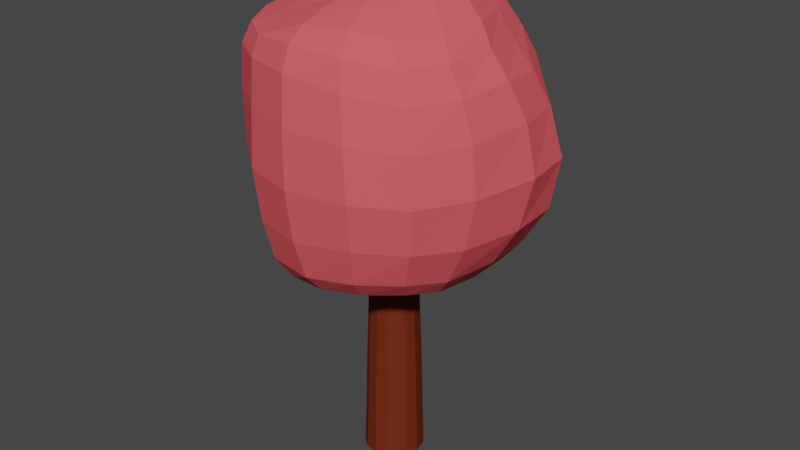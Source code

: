 # Source: Tree2.blend  (saved by Blender 3.3.6; exported with 4.5.12 LTS)
import bpy
from mathutils import Matrix  # noqa: F401  (used for matrix-valued properties, if any)

bpy.ops.wm.read_factory_settings(use_empty=True)
scene = bpy.context.scene
scene.name = 'Scene'

# ---- collections
col_collection = bpy.data.collections.new('Collection'); scene.collection.children.link(col_collection)

# ---- materials (node trees are filled in below, after node groups)
mat_material_001 = bpy.data.materials.new('Material.001')
mat_material_001.use_transparent_shadow = False
mat_material_002 = bpy.data.materials.new('Material.002')
mat_material_002.use_transparent_shadow = False

# ---- material node trees
mat_material_001.use_nodes = True; mat_material_001.node_tree.nodes.clear()
_N = mat_material_001.node_tree.nodes; _L = mat_material_001.node_tree.links
n0 = _N.new('ShaderNodeBsdfPrincipled'); n0.name = 'Principled BSDF'; n0.location = (10, 300)
n0.distribution = 'GGX'
n0.subsurface_method = 'RANDOM_WALK_SKIN'
n0.inputs[0].default_value = (0.8, 0.1078, 0.1227, 1.0)
n0.inputs[2].default_value = 1.0
n0.inputs[3].default_value = 1.45
n0.inputs[13].default_value = 0.0
n0.inputs[27].default_value = (0.0, 0.0, 0.0, 1.0)
n0.inputs[28].default_value = 1.0
n1 = _N.new('ShaderNodeOutputMaterial'); n1.name = 'Material Output'; n1.location = (300, 300)
_L.new(n0.outputs[0], n1.inputs[0])
n1.is_active_output = True
mat_material_002.use_nodes = True; mat_material_002.node_tree.nodes.clear()
_N = mat_material_002.node_tree.nodes; _L = mat_material_002.node_tree.links
n0 = _N.new('ShaderNodeBsdfPrincipled'); n0.name = 'Principled BSDF'; n0.location = (10, 300)
n0.distribution = 'GGX'
n0.subsurface_method = 'RANDOM_WALK_SKIN'
n0.inputs[0].default_value = (0.1523, 0.02585, 0.009718, 1.0)
n0.inputs[2].default_value = 1.0
n0.inputs[3].default_value = 1.45
n0.inputs[13].default_value = 0.0
n0.inputs[27].default_value = (0.0, 0.0, 0.0, 1.0)
n0.inputs[28].default_value = 1.0
n1 = _N.new('ShaderNodeOutputMaterial'); n1.name = 'Material Output'; n1.location = (300, 300)
_L.new(n0.outputs[0], n1.inputs[0])
n1.is_active_output = True

# ---- world
world_world = bpy.data.worlds.new('World'); scene.world = world_world
world_world.use_nodes = True; world_world.node_tree.nodes.clear()
_N = world_world.node_tree.nodes; _L = world_world.node_tree.links
n0 = _N.new('ShaderNodeOutputWorld'); n0.name = 'World Output'; n0.location = (300, 300)
n1 = _N.new('ShaderNodeBackground'); n1.name = 'Background'; n1.location = (10, 300)
n1.inputs[0].default_value = (0.05088, 0.05088, 0.05088, 1.0)
_L.new(n1.outputs[0], n0.inputs[0])
n0.is_active_output = True
world_world.color = (0.05088, 0.05088, 0.05088)
world_world.use_sun_shadow = False
world_world.sun_shadow_jitter_overblur = 0.0

# ---- meshes
me_cube_002 = bpy.data.meshes.new('Cube.002')
me_cube_002.from_pydata([(-0.1967, -0.1967, -0.2738), (-0.1592, -0.1592, 1.726), (-0.1967, 0.1967, -0.2738), (-0.1592, 0.1592, 1.726), (0.1967, -0.1967, -0.2738), (0.1592, -0.1592, 1.726), (0.1967, 0.1967, -0.2738), (0.1592, 0.1592, 1.726), (-0.3189, -0.4549, 4.179), (-0.3651, 0.2817, 4.322), (0.4193, 0.3477, 4.287), (0.3374, -0.3611, 4.253), (-0.7988, -0.7473, 1.987), (-0.7885, 0.757, 2.147), (0.7861, 0.8471, 1.999), (0.771, -0.788, 2.055), (-0.8383, -0.8633, 3.718), (-0.8031, 0.9087, 3.593), (0.8709, 0.7491, 3.588), (0.8533, -0.9015, 3.59), (-0.2782, 2.347e-10, -0.2738), (-0.1769, -0.1769, 0.7262), (-0.2251, -1.514e-10, 1.726), (-0.1769, 0.1769, 0.7262), (3.263e-10, 0.2782, -0.2738), (7.57e-11, 0.2251, 1.726), (0.1769, 0.1769, 0.7262), (0.2782, 2.347e-10, -0.2738), (0.2251, -1.514e-10, 1.726), (0.1769, -0.1769, 0.7262), (3.263e-10, -0.2782, -0.2738), (7.57e-11, -0.2251, 1.726), (-0.4152, -0.02919, 4.313), (0.04088, 0.3513, 4.332), (0.4195, 0.0597, 4.31), (-0.007644, -0.5069, 4.209), (-0.6307, -0.7233, 3.959), (-0.5957, 0.6822, 4.041), (0.5924, 0.6567, 4.028), (0.6549, -0.7637, 4.007), (-1.015, 0.05887, 2.031), (-0.03105, 1.026, 1.967), (1.037, 0.0195, 2.019), (0.004448, -1.102, 1.993), (-1.086, -0.07634, 3.705), (-0.005814, 1.082, 3.578), (1.179, -0.06932, 3.634), (-0.03348, -1.216, 3.728), (0.96, 0.9465, 2.822), (0.9624, -0.93, 2.821), (-0.8766, -0.8491, 2.845), (-0.9433, 0.9225, 2.798), (0.5763, 0.629, 1.613), (0.5695, -0.4845, 1.767), (-0.5673, -0.637, 1.673), (-0.5543, 0.5147, 1.781), (-0.008041, 0.6652, 1.669), (-0.0233, -0.7432, 1.697), (-0.7376, -0.05415, 1.69), (0.02632, 0.8291, 4.039), (0.02839, 1.251, 2.788), (-0.01656, -1.272, 2.819), (-1.214, -0.02776, 2.784), (1.366, 0.06473, 2.851), (0.8935, -0.0445, 4.035), (-0.8006, -0.007288, 4.076), (0.6278, 0.05434, 1.685), (-0.05582, -0.02056, 4.399), (-0.02298, -0.994, 4.054), (1.392e-10, 4.218e-10, -0.2738), (0.0, -0.2501, 0.7262), (0.2501, 0.0, 0.7262), (0.0, 0.2501, 0.7262), (-0.2501, 0.0, 0.7262), (-0.2489, -0.1244, -0.2738), (-0.1638, -0.1638, 1.241), (-0.2014, 0.1007, 1.726), (-0.1853, 0.1853, 0.2671), (-0.1244, 0.2489, -0.2738), (0.1007, 0.2014, 1.726), (0.1853, 0.1853, 0.2671), (0.2489, 0.1244, -0.2738), (0.2014, -0.1007, 1.726), (0.1853, -0.1853, 0.2671), (0.1244, -0.2489, -0.2738), (-0.1007, -0.2014, 1.726), (-0.3638, 0.1648, 4.335), (0.2799, 0.3361, 4.324), (0.3849, -0.1595, 4.309), (-0.194, -0.4937, 4.177), (-0.4541, -0.5765, 4.073), (-0.7186, 0.8382, 3.85), (0.4905, 0.4925, 4.21), (0.754, -0.8707, 3.839), (-0.9836, 0.4676, 2.103), (0.4038, 0.9944, 1.967), (0.9506, -0.4639, 2.019), (-0.4428, -1.008, 1.973), (-0.9774, 0.5089, 3.7), (0.5012, 0.9893, 3.612), (1.092, -0.5299, 3.599), (-0.4768, -1.097, 3.732), (0.8943, 0.8856, 3.263), (0.8998, -0.8808, 2.401), (-0.8748, -0.8613, 3.327), (-0.8916, 0.8887, 2.455), (0.6998, 0.7748, 1.775), (0.4144, -0.3074, 1.697), (-0.694, -0.7356, 1.764), (-0.4003, 0.3885, 1.713), (-0.2489, 0.1244, -0.2738), (-0.1853, -0.1853, 0.2671), (-0.2014, -0.1007, 1.726), (-0.1638, 0.1638, 1.241), (0.1244, 0.2489, -0.2738), (-0.1007, 0.2014, 1.726), (0.1638, 0.1638, 1.241), (0.2489, -0.1244, -0.2738), (0.2014, 0.1007, 1.726), (0.1638, -0.1638, 1.241), (-0.1244, -0.2489, -0.2738), (0.1007, -0.2014, 1.726), (-0.3795, -0.2719, 4.245), (-0.2211, 0.3366, 4.345), (0.4028, 0.2778, 4.278), (0.1934, -0.4282, 4.255), (-0.7798, -0.7977, 3.896), (-0.4962, 0.4636, 4.206), (0.742, 0.7171, 3.804), (0.5162, -0.5654, 4.141), (-0.9649, -0.3879, 2.02), (-0.4187, 0.9507, 2.059), (0.9991, 0.5, 2.011), (0.4371, -1.01, 2.042), (-1.065, -0.5474, 3.712), (-0.476, 1.061, 3.53), (1.094, 0.3753, 3.593), (0.4625, -1.135, 3.664), (0.9204, 0.9107, 2.361), (0.9242, -0.9292, 3.245), (-0.8499, -0.7686, 2.371), (-0.9064, 0.9282, 3.192), (0.3696, 0.4038, 1.625), (0.6814, -0.6518, 1.88), (-0.4066, -0.4698, 1.678), (-0.6586, 0.5924, 1.907), (-0.02203, 0.8289, 1.764), (-0.002097, 0.4716, 1.673), (0.3427, 0.7076, 1.598), (-0.3143, 0.6014, 1.755), (0.02276, -0.9483, 1.822), (-0.04952, -0.5121, 1.653), (-0.3226, -0.7236, 1.676), (0.3027, -0.6575, 1.733), (-0.8704, 0.002106, 1.788), (-0.5398, -0.07339, 1.692), (-0.7023, 0.2915, 1.726), (-0.6951, -0.4088, 1.68), (-0.01634, 0.9571, 3.822), (0.0488, 0.6115, 4.22), (-0.3266, 0.8075, 4.036), (0.3586, 0.7936, 4.052), (-0.004857, 1.202, 3.211), (0.001456, 1.178, 2.338), (0.5306, 1.147, 2.814), (-0.4996, 1.174, 2.764), (-0.02774, -1.255, 3.324), (-0.01098, -1.212, 2.354), (-0.5109, -1.137, 2.824), (0.5402, -1.186, 2.83), (-1.203, -0.06342, 3.264), (-1.138, 0.0498, 2.372), (-1.177, 0.519, 2.796), (-1.109, -0.4994, 2.856), (1.294, 0.02185, 3.302), (1.262, 0.03105, 2.384), (1.222, -0.502, 2.83), (1.281, 0.5864, 2.827), (1.024, -0.09423, 3.857), (0.6907, 0.01396, 4.186), (0.7491, 0.3779, 4.002), (0.8432, -0.4314, 4.01), (-0.9691, -0.02216, 3.943), (-0.6115, -0.01184, 4.19), (-0.7657, -0.4103, 4.012), (-0.7298, 0.4078, 4.09), (0.838, 0.04588, 1.8), (0.4302, 0.03402, 1.676), (0.6289, -0.266, 1.738), (0.6232, 0.3826, 1.651), (-0.01949, -0.243, 4.319), (-0.006754, 0.173, 4.382), (0.1854, 0.01154, 4.375), (-0.2759, -0.02294, 4.374), (-0.04293, -1.135, 3.931), (-0.009479, -0.7727, 4.142), (0.374, -0.9383, 4.076), (-0.3873, -0.9076, 3.969), (1.392e-10, -0.1197, -0.2738), (1.392e-10, 0.1197, -0.2738), (-0.1197, 4.218e-10, -0.2738), (0.1197, 4.218e-10, -0.2738), (-0.1119, -0.2237, 0.7262), (0.1119, -0.2237, 0.7262), (7.245e-11, -0.262, 0.2671), (1.558e-10, -0.2316, 1.241), (0.2237, -0.1119, 0.7262), (0.2237, 0.1119, 0.7262), (0.262, 2.196e-10, 0.2671), (0.2316, 7.79e-11, 1.241), (0.1119, 0.2237, 0.7262), (-0.1119, 0.2237, 0.7262), (7.245e-11, 0.262, 0.2671), (1.558e-10, 0.2316, 1.241), (-0.2237, 0.1119, 0.7262), (-0.2237, -0.1119, 0.7262), (-0.262, 2.196e-10, 0.2671), (-0.2316, 7.79e-11, 1.241), (-0.2072, -0.1036, 1.241), (-0.2343, -0.1172, 0.2671), (-0.2343, 0.1172, 0.2671), (-0.1036, 0.2072, 1.241), (-0.1172, 0.2343, 0.2671), (0.1172, 0.2343, 0.2671), (0.2072, 0.1036, 1.241), (0.2343, 0.1172, 0.2671), (0.2343, -0.1172, 0.2671), (0.1036, -0.2072, 1.241), (0.1172, -0.2343, 0.2671), (-0.1172, -0.2343, 0.2671), (0.1197, 0.1197, -0.2738), (-0.1197, 0.1197, -0.2738), (-0.1197, -0.1197, -0.2738), (-0.2794, -0.7096, 4.078), (0.3026, -0.7071, 4.178), (0.4158, -1.07, 3.908), (-0.2234, 0.1663, 4.383), (0.2183, 0.2009, 4.347), (0.1848, -0.1883, 4.342), (0.4023, 0.2322, 1.657), (0.4511, -0.1562, 1.698), (0.8006, -0.3782, 1.832), (-0.5669, 0.2767, 4.215), (-0.5682, -0.3295, 4.122), (-0.9495, -0.4689, 3.916), (0.6509, -0.2894, 4.167), (0.5788, 0.3395, 4.171), (0.9208, 0.3594, 3.797), (1.212, 0.5441, 2.367), (1.127, -0.5015, 2.377), (1.183, -0.5106, 3.266), (-1.045, -0.4041, 2.405), (-1.115, 0.5325, 2.423), (-1.124, 0.5179, 3.255), (0.511, -1.123, 2.403), (-0.4955, -1.08, 2.339), (-0.4968, -1.116, 3.339), (-0.4693, 1.115, 2.388), (0.4845, 1.095, 2.341), (0.4954, 1.107, 3.267), (0.3202, 0.5711, 4.236), (-0.2742, 0.5882, 4.222), (-0.4306, 0.9463, 3.805), (-0.4844, -0.3289, 1.697), (-0.5263, 0.2066, 1.686), (-0.82, 0.3598, 1.854), (0.2111, -0.4397, 1.671), (-0.265, -0.5108, 1.654), (-0.3615, -0.9028, 1.789), (-0.2232, 0.4434, 1.717), (0.2312, 0.4816, 1.616), (0.3834, 0.866, 1.748), (-0.3631, 0.7344, 1.847), (0.3856, -0.8531, 1.86), (-0.8489, -0.4191, 1.768), (0.4293, 0.9082, 3.834), (-0.5094, 1.141, 3.144), (0.5048, -1.179, 3.283), (-1.132, -0.5389, 3.317), (1.187, 0.5162, 3.271), (0.9625, -0.5265, 3.844), (-0.872, 0.497, 3.946), (0.8185, 0.4746, 1.789), (-0.2242, -0.2557, 4.287), (-0.4692, -1.024, 3.896), (0.1197, -0.1197, -0.2738), (-0.1036, -0.2072, 1.241), (0.2072, -0.1036, 1.241), (0.1036, 0.2072, 1.241), (-0.2072, 0.1036, 1.241)], [], [(289, 76, 3, 113), (288, 79, 7, 116), (287, 82, 5, 119), (286, 85, 1, 75), (285, 117, 4, 84), (284, 126, 16, 101), (283, 122, 8, 89), (282, 106, 14, 132), (281, 91, 17, 98), (280, 93, 19, 100), (279, 102, 18, 136), (278, 104, 16, 134), (277, 139, 19, 137), (276, 141, 17, 135), (275, 128, 18, 99), (274, 108, 12, 130), (273, 143, 15, 133), (272, 145, 13, 131), (271, 146, 41, 95), (270, 147, 56, 148), (269, 109, 55, 149), (268, 150, 43, 97), (267, 151, 57, 152), (266, 107, 53, 153), (265, 154, 40, 94), (264, 155, 58, 156), (263, 144, 54, 157), (262, 158, 45, 135), (261, 159, 59, 160), (260, 92, 38, 161), (259, 162, 45, 99), (258, 163, 60, 164), (257, 105, 51, 165), (256, 166, 47, 101), (255, 167, 61, 168), (254, 103, 49, 169), (253, 170, 44, 98), (252, 171, 62, 172), (251, 140, 50, 173), (250, 174, 46, 100), (249, 175, 63, 176), (248, 138, 48, 177), (247, 178, 46, 136), (246, 179, 64, 180), (245, 129, 39, 181), (244, 182, 44, 134), (243, 183, 65, 184), (242, 127, 37, 185), (241, 186, 42, 96), (240, 187, 66, 188), (239, 142, 52, 189), (238, 190, 35, 125), (237, 191, 67, 192), (236, 86, 32, 193), (235, 194, 47, 137), (234, 195, 68, 196), (233, 90, 36, 197), (232, 198, 30, 120), (231, 199, 69, 200), (230, 81, 27, 201), (229, 202, 21, 111), (228, 203, 70, 204), (227, 121, 31, 205), (226, 206, 29, 83), (225, 207, 71, 208), (224, 118, 28, 209), (223, 210, 26, 80), (222, 211, 72, 212), (221, 115, 25, 213), (220, 214, 23, 77), (219, 215, 73, 216), (218, 112, 22, 217), (215, 218, 217, 73), (21, 75, 218, 215), (75, 1, 112, 218), (74, 219, 216, 20), (0, 111, 219, 74), (111, 21, 215, 219), (110, 220, 77, 2), (20, 216, 220, 110), (216, 73, 214, 220), (211, 221, 213, 72), (23, 113, 221, 211), (113, 3, 115, 221), (78, 222, 212, 24), (2, 77, 222, 78), (77, 23, 211, 222), (114, 223, 80, 6), (24, 212, 223, 114), (212, 72, 210, 223), (207, 224, 209, 71), (26, 116, 224, 207), (116, 7, 118, 224), (81, 225, 208, 27), (6, 80, 225, 81), (80, 26, 207, 225), (117, 226, 83, 4), (27, 208, 226, 117), (208, 71, 206, 226), (203, 227, 205, 70), (29, 119, 227, 203), (119, 5, 121, 227), (84, 228, 204, 30), (4, 83, 228, 84), (83, 29, 203, 228), (120, 229, 111, 0), (30, 204, 229, 120), (204, 70, 202, 229), (199, 230, 201, 69), (24, 114, 230, 199), (114, 6, 81, 230), (110, 231, 200, 20), (2, 78, 231, 110), (78, 24, 199, 231), (74, 232, 120, 0), (20, 200, 232, 74), (200, 69, 198, 232), (195, 233, 197, 68), (35, 89, 233, 195), (89, 8, 90, 233), (129, 234, 196, 39), (11, 125, 234, 129), (125, 35, 195, 234), (93, 235, 137, 19), (39, 196, 235, 93), (196, 68, 194, 235), (191, 236, 193, 67), (33, 123, 236, 191), (123, 9, 86, 236), (124, 237, 192, 34), (10, 87, 237, 124), (87, 33, 191, 237), (88, 238, 125, 11), (34, 192, 238, 88), (192, 67, 190, 238), (187, 239, 189, 66), (28, 118, 239, 187), (118, 7, 142, 239), (107, 240, 188, 53), (5, 82, 240, 107), (82, 28, 187, 240), (143, 241, 96, 15), (53, 188, 241, 143), (188, 66, 186, 241), (183, 242, 185, 65), (32, 86, 242, 183), (86, 9, 127, 242), (90, 243, 184, 36), (8, 122, 243, 90), (122, 32, 183, 243), (126, 244, 134, 16), (36, 184, 244, 126), (184, 65, 182, 244), (179, 245, 181, 64), (34, 88, 245, 179), (88, 11, 129, 245), (92, 246, 180, 38), (10, 124, 246, 92), (124, 34, 179, 246), (128, 247, 136, 18), (38, 180, 247, 128), (180, 64, 178, 247), (175, 248, 177, 63), (42, 132, 248, 175), (132, 14, 138, 248), (103, 249, 176, 49), (15, 96, 249, 103), (96, 42, 175, 249), (139, 250, 100, 19), (49, 176, 250, 139), (176, 63, 174, 250), (171, 251, 173, 62), (40, 130, 251, 171), (130, 12, 140, 251), (105, 252, 172, 51), (13, 94, 252, 105), (94, 40, 171, 252), (141, 253, 98, 17), (51, 172, 253, 141), (172, 62, 170, 253), (167, 254, 169, 61), (43, 133, 254, 167), (133, 15, 103, 254), (140, 255, 168, 50), (12, 97, 255, 140), (97, 43, 167, 255), (104, 256, 101, 16), (50, 168, 256, 104), (168, 61, 166, 256), (163, 257, 165, 60), (41, 131, 257, 163), (131, 13, 105, 257), (138, 258, 164, 48), (14, 95, 258, 138), (95, 41, 163, 258), (102, 259, 99, 18), (48, 164, 259, 102), (164, 60, 162, 259), (159, 260, 161, 59), (33, 87, 260, 159), (87, 10, 92, 260), (127, 261, 160, 37), (9, 123, 261, 127), (123, 33, 159, 261), (91, 262, 135, 17), (37, 160, 262, 91), (160, 59, 158, 262), (155, 263, 157, 58), (22, 112, 263, 155), (112, 1, 144, 263), (109, 264, 156, 55), (3, 76, 264, 109), (76, 22, 155, 264), (145, 265, 94, 13), (55, 156, 265, 145), (156, 58, 154, 265), (151, 266, 153, 57), (31, 121, 266, 151), (121, 5, 107, 266), (144, 267, 152, 54), (1, 85, 267, 144), (85, 31, 151, 267), (108, 268, 97, 12), (54, 152, 268, 108), (152, 57, 150, 268), (147, 269, 149, 56), (25, 115, 269, 147), (115, 3, 109, 269), (142, 270, 148, 52), (7, 79, 270, 142), (79, 25, 147, 270), (106, 271, 95, 14), (52, 148, 271, 106), (148, 56, 146, 271), (146, 272, 131, 41), (56, 149, 272, 146), (149, 55, 145, 272), (150, 273, 133, 43), (57, 153, 273, 150), (153, 53, 143, 273), (154, 274, 130, 40), (58, 157, 274, 154), (157, 54, 108, 274), (158, 275, 99, 45), (59, 161, 275, 158), (161, 38, 128, 275), (162, 276, 135, 45), (60, 165, 276, 162), (165, 51, 141, 276), (166, 277, 137, 47), (61, 169, 277, 166), (169, 49, 139, 277), (170, 278, 134, 44), (62, 173, 278, 170), (173, 50, 104, 278), (174, 279, 136, 46), (63, 177, 279, 174), (177, 48, 102, 279), (178, 280, 100, 46), (64, 181, 280, 178), (181, 39, 93, 280), (182, 281, 98, 44), (65, 185, 281, 182), (185, 37, 91, 281), (186, 282, 132, 42), (66, 189, 282, 186), (189, 52, 106, 282), (190, 283, 89, 35), (67, 193, 283, 190), (193, 32, 122, 283), (194, 284, 101, 47), (68, 197, 284, 194), (197, 36, 126, 284), (198, 285, 84, 30), (69, 201, 285, 198), (201, 27, 117, 285), (202, 286, 75, 21), (70, 205, 286, 202), (205, 31, 85, 286), (206, 287, 119, 29), (71, 209, 287, 206), (209, 28, 82, 287), (210, 288, 116, 26), (72, 213, 288, 210), (213, 25, 79, 288), (214, 289, 113, 23), (73, 217, 289, 214), (217, 22, 76, 289)])
me_cube_002.polygons.foreach_set('material_index', [1, 1, 1, 1, 1, 0, 0, 0, 0, 0, 0, 0, 0, 0, 0, 0, 0, 0, 0, 0, 0, 0, 0, 0, 0, 0, 0, 0, 0, 0, 0, 0, 0, 0, 0, 0, 0, 0, 0, 0, 0, 0, 0, 0, 0, 0, 0, 0, 0, 0, 0, 0, 0, 0, 0, 0, 0, 1, 1, 1, 1, 1, 1, 1, 1, 1, 1, 1, 1, 1, 1, 1, 1, 1, 1, 1, 1, 1, 1, 1, 1, 1, 1, 1, 1, 1, 1, 1, 1, 1, 1, 1, 1, 1, 1, 1, 1, 1, 1, 1, 1, 1, 1, 1, 1, 1, 1, 1, 1, 1, 1, 1, 1, 1, 1, 1, 1, 0, 0, 0, 0, 0, 0, 0, 0, 0, 0, 0, 0, 0, 0, 0, 0, 0, 0, 0, 0, 0, 0, 0, 0, 0, 0, 0, 0, 0, 0, 0, 0, 0, 0, 0, 0, 0, 0, 0, 0, 0, 0, 0, 0, 0, 0, 0, 0, 0, 0, 0, 0, 0, 0, 0, 0, 0, 0, 0, 0, 0, 0, 0, 0, 0, 0, 0, 0, 0, 0, 0, 0, 0, 0, 0, 0, 0, 0, 0, 0, 0, 0, 0, 0, 0, 0, 0, 0, 0, 0, 0, 0, 0, 0, 0, 0, 0, 0, 0, 0, 0, 0, 0, 0, 0, 0, 0, 0, 0, 0, 0, 0, 0, 0, 0, 0, 0, 0, 0, 0, 0, 0, 0, 0, 0, 0, 0, 0, 0, 0, 0, 0, 0, 0, 0, 0, 0, 0, 0, 0, 0, 0, 0, 0, 0, 0, 0, 0, 0, 0, 0, 0, 0, 0, 0, 0, 1, 1, 1, 1, 1, 1, 1, 1, 1, 1, 1, 1, 1, 1, 1])
_uv = me_cube_002.uv_layers.new(name='UVMap')
_uv.uv.foreach_set('vector', [0.5625, 0.1875, 0.625, 0.1875, 0.625, 0.25, 0.5625, 0.25, 0.5625, 0.4375, 0.625, 0.4375, 0.625, 0.5, 0.5625, 0.5, 0.5625, 0.6875, 0.625, 0.6875, 0.625, 0.75, 0.5625, 0.75, 0.5625, 0.9375, 0.625, 0.9375, 0.625, 1.0, 0.5625, 1.0, 0.3125, 0.6875, 0.375, 0.6875, 0.375, 0.75, 0.3125, 0.75, 0.8125, 0.75, 0.875, 0.75, 0.875, 0.75, 0.8125, 0.75, 0.8125, 0.6875, 0.875, 0.6875, 0.875, 0.75, 0.8125, 0.75, 0.625, 0.5625, 0.625, 0.5, 0.625, 0.5, 0.625, 0.5625, 0.875, 0.5625, 0.875, 0.5, 0.875, 0.5, 0.875, 0.5625, 0.625, 0.6875, 0.625, 0.75, 0.625, 0.75, 0.625, 0.6875, 0.625, 0.5625, 0.625, 0.5, 0.625, 0.5, 0.625, 0.5625, 0.625, 0.0625, 0.625, 0.0, 0.625, 0.0, 0.625, 0.0625, 0.625, 0.8125, 0.625, 0.75, 0.625, 0.75, 0.625, 0.8125, 0.625, 0.3125, 0.625, 0.25, 0.625, 0.25, 0.625, 0.3125, 0.6875, 0.5, 0.625, 0.5, 0.625, 0.5, 0.6875, 0.5, 0.625, 0.0625, 0.625, 0.0, 0.625, 0.0, 0.625, 0.0625, 0.625, 0.8125, 0.625, 0.75, 0.625, 0.75, 0.625, 0.8125, 0.625, 0.3125, 0.625, 0.25, 0.625, 0.25, 0.625, 0.3125, 0.625, 0.4375, 0.625, 0.375, 0.625, 0.375, 0.625, 0.4375, 0.625, 0.4375, 0.625, 0.375, 0.625, 0.375, 0.625, 0.4375, 0.625, 0.3125, 0.625, 0.25, 0.625, 0.25, 0.625, 0.3125, 0.625, 0.9375, 0.625, 0.875, 0.625, 0.875, 0.625, 0.9375, 0.625, 0.9375, 0.625, 0.875, 0.625, 0.875, 0.625, 0.9375, 0.625, 0.8125, 0.625, 0.75, 0.625, 0.75, 0.625, 0.8125, 0.625, 0.1875, 0.625, 0.125, 0.625, 0.125, 0.625, 0.1875, 0.625, 0.1875, 0.625, 0.125, 0.625, 0.125, 0.625, 0.1875, 0.625, 0.0625, 0.625, 0.0, 0.625, 0.0, 0.625, 0.0625, 0.8125, 0.5, 0.75, 0.5, 0.75, 0.5, 0.8125, 0.5, 0.8125, 0.5, 0.75, 0.5, 0.75, 0.5, 0.8125, 0.5, 0.6875, 0.5, 0.625, 0.5, 0.625, 0.5, 0.6875, 0.5, 0.625, 0.4375, 0.625, 0.375, 0.625, 0.375, 0.625, 0.4375, 0.625, 0.4375, 0.625, 0.375, 0.625, 0.375, 0.625, 0.4375, 0.625, 0.3125, 0.625, 0.25, 0.625, 0.25, 0.625, 0.3125, 0.625, 0.9375, 0.625, 0.875, 0.625, 0.875, 0.625, 0.9375, 0.625, 0.9375, 0.625, 0.875, 0.625, 0.875, 0.625, 0.9375, 0.625, 0.8125, 0.625, 0.75, 0.625, 0.75, 0.625, 0.8125, 0.625, 0.1875, 0.625, 0.125, 0.625, 0.125, 0.625, 0.1875, 0.625, 0.1875, 0.625, 0.125, 0.625, 0.125, 0.625, 0.1875, 0.625, 0.0625, 0.625, 0.0, 0.625, 0.0, 0.625, 0.0625, 0.625, 0.6875, 0.625, 0.625, 0.625, 0.625, 0.625, 0.6875, 0.625, 0.6875, 0.625, 0.625, 0.625, 0.625, 0.625, 0.6875, 0.625, 0.5625, 0.625, 0.5, 0.625, 0.5, 0.625, 0.5625, 0.625, 0.5625, 0.625, 0.625, 0.625, 0.625, 0.625, 0.5625, 0.625, 0.5625, 0.625, 0.625, 0.625, 0.625, 0.625, 0.5625, 0.625, 0.6875, 0.625, 0.75, 0.625, 0.75, 0.625, 0.6875, 0.875, 0.6875, 0.875, 0.625, 0.875, 0.625, 0.875, 0.6875, 0.875, 0.6875, 0.875, 0.625, 0.875, 0.625, 0.875, 0.6875, 0.875, 0.5625, 0.875, 0.5, 0.875, 0.5, 0.875, 0.5625, 0.625, 0.6875, 0.625, 0.625, 0.625, 0.625, 0.625, 0.6875, 0.625, 0.6875, 0.625, 0.625, 0.625, 0.625, 0.625, 0.6875, 0.625, 0.5625, 0.625, 0.5, 0.625, 0.5, 0.625, 0.5625, 0.6875, 0.6875, 0.75, 0.6875, 0.75, 0.75, 0.6875, 0.75, 0.6875, 0.5625, 0.75, 0.5625, 0.75, 0.625, 0.6875, 0.625, 0.8125, 0.5625, 0.875, 0.5625, 0.875, 0.625, 0.8125, 0.625, 0.6875, 0.75, 0.75, 0.75, 0.75, 0.75, 0.6875, 0.75, 0.6875, 0.75, 0.75, 0.75, 0.75, 0.75, 0.6875, 0.75, 0.8125, 0.75, 0.875, 0.75, 0.875, 0.75, 0.8125, 0.75, 0.1875, 0.6875, 0.25, 0.6875, 0.25, 0.75, 0.1875, 0.75, 0.1875, 0.5625, 0.25, 0.5625, 0.25, 0.625, 0.1875, 0.625, 0.3125, 0.5625, 0.375, 0.5625, 0.375, 0.625, 0.3125, 0.625, 0.4375, 0.9375, 0.5, 0.9375, 0.5, 1.0, 0.4375, 1.0, 0.4375, 0.8125, 0.5, 0.8125, 0.5, 0.875, 0.4375, 0.875, 0.5625, 0.8125, 0.625, 0.8125, 0.625, 0.875, 0.5625, 0.875, 0.4375, 0.6875, 0.5, 0.6875, 0.5, 0.75, 0.4375, 0.75, 0.4375, 0.5625, 0.5, 0.5625, 0.5, 0.625, 0.4375, 0.625, 0.5625, 0.5625, 0.625, 0.5625, 0.625, 0.625, 0.5625, 0.625, 0.4375, 0.4375, 0.5, 0.4375, 0.5, 0.5, 0.4375, 0.5, 0.4375, 0.3125, 0.5, 0.3125, 0.5, 0.375, 0.4375, 0.375, 0.5625, 0.3125, 0.625, 0.3125, 0.625, 0.375, 0.5625, 0.375, 0.4375, 0.1875, 0.5, 0.1875, 0.5, 0.25, 0.4375, 0.25, 0.4375, 0.0625, 0.5, 0.0625, 0.5, 0.125, 0.4375, 0.125, 0.5625, 0.0625, 0.625, 0.0625, 0.625, 0.125, 0.5625, 0.125, 0.5, 0.0625, 0.5625, 0.0625, 0.5625, 0.125, 0.5, 0.125, 0.5, 0.0, 0.5625, 0.0, 0.5625, 0.0625, 0.5, 0.0625, 0.5625, 0.0, 0.625, 0.0, 0.625, 0.0625, 0.5625, 0.0625, 0.375, 0.0625, 0.4375, 0.0625, 0.4375, 0.125, 0.375, 0.125, 0.375, 0.0, 0.4375, 0.0, 0.4375, 0.0625, 0.375, 0.0625, 0.4375, 0.0, 0.5, 0.0, 0.5, 0.0625, 0.4375, 0.0625, 0.375, 0.1875, 0.4375, 0.1875, 0.4375, 0.25, 0.375, 0.25, 0.375, 0.125, 0.4375, 0.125, 0.4375, 0.1875, 0.375, 0.1875, 0.4375, 0.125, 0.5, 0.125, 0.5, 0.1875, 0.4375, 0.1875, 0.5, 0.3125, 0.5625, 0.3125, 0.5625, 0.375, 0.5, 0.375, 0.5, 0.25, 0.5625, 0.25, 0.5625, 0.3125, 0.5, 0.3125, 0.5625, 0.25, 0.625, 0.25, 0.625, 0.3125, 0.5625, 0.3125, 0.375, 0.3125, 0.4375, 0.3125, 0.4375, 0.375, 0.375, 0.375, 0.375, 0.25, 0.4375, 0.25, 0.4375, 0.3125, 0.375, 0.3125, 0.4375, 0.25, 0.5, 0.25, 0.5, 0.3125, 0.4375, 0.3125, 0.375, 0.4375, 0.4375, 0.4375, 0.4375, 0.5, 0.375, 0.5, 0.375, 0.375, 0.4375, 0.375, 0.4375, 0.4375, 0.375, 0.4375, 0.4375, 0.375, 0.5, 0.375, 0.5, 0.4375, 0.4375, 0.4375, 0.5, 0.5625, 0.5625, 0.5625, 0.5625, 0.625, 0.5, 0.625, 0.5, 0.5, 0.5625, 0.5, 0.5625, 0.5625, 0.5, 0.5625, 0.5625, 0.5, 0.625, 0.5, 0.625, 0.5625, 0.5625, 0.5625, 0.375, 0.5625, 0.4375, 0.5625, 0.4375, 0.625, 0.375, 0.625, 0.375, 0.5, 0.4375, 0.5, 0.4375, 0.5625, 0.375, 0.5625, 0.4375, 0.5, 0.5, 0.5, 0.5, 0.5625, 0.4375, 0.5625, 0.375, 0.6875, 0.4375, 0.6875, 0.4375, 0.75, 0.375, 0.75, 0.375, 0.625, 0.4375, 0.625, 0.4375, 0.6875, 0.375, 0.6875, 0.4375, 0.625, 0.5, 0.625, 0.5, 0.6875, 0.4375, 0.6875, 0.5, 0.8125, 0.5625, 0.8125, 0.5625, 0.875, 0.5, 0.875, 0.5, 0.75, 0.5625, 0.75, 0.5625, 0.8125, 0.5, 0.8125, 0.5625, 0.75, 0.625, 0.75, 0.625, 0.8125, 0.5625, 0.8125, 0.375, 0.8125, 0.4375, 0.8125, 0.4375, 0.875, 0.375, 0.875, 0.375, 0.75, 0.4375, 0.75, 0.4375, 0.8125, 0.375, 0.8125, 0.4375, 0.75, 0.5, 0.75, 0.5, 0.8125, 0.4375, 0.8125, 0.375, 0.9375, 0.4375, 0.9375, 0.4375, 1.0, 0.375, 1.0, 0.375, 0.875, 0.4375, 0.875, 0.4375, 0.9375, 0.375, 0.9375, 0.4375, 0.875, 0.5, 0.875, 0.5, 0.9375, 0.4375, 0.9375, 0.25, 0.5625, 0.3125, 0.5625, 0.3125, 0.625, 0.25, 0.625, 0.25, 0.5, 0.3125, 0.5, 0.3125, 0.5625, 0.25, 0.5625, 0.3125, 0.5, 0.375, 0.5, 0.375, 0.5625, 0.3125, 0.5625, 0.125, 0.5625, 0.1875, 0.5625, 0.1875, 0.625, 0.125, 0.625, 0.125, 0.5, 0.1875, 0.5, 0.1875, 0.5625, 0.125, 0.5625, 0.1875, 0.5, 0.25, 0.5, 0.25, 0.5625, 0.1875, 0.5625, 0.125, 0.6875, 0.1875, 0.6875, 0.1875, 0.75, 0.125, 0.75, 0.125, 0.625, 0.1875, 0.625, 0.1875, 0.6875, 0.125, 0.6875, 0.1875, 0.625, 0.25, 0.625, 0.25, 0.6875, 0.1875, 0.6875, 0.75, 0.75, 0.8125, 0.75, 0.8125, 0.75, 0.75, 0.75, 0.75, 0.75, 0.8125, 0.75, 0.8125, 0.75, 0.75, 0.75, 0.8125, 0.75, 0.875, 0.75, 0.875, 0.75, 0.8125, 0.75, 0.625, 0.75, 0.6875, 0.75, 0.6875, 0.75, 0.625, 0.75, 0.625, 0.75, 0.6875, 0.75, 0.6875, 0.75, 0.625, 0.75, 0.6875, 0.75, 0.75, 0.75, 0.75, 0.75, 0.6875, 0.75, 0.625, 0.75, 0.6875, 0.75, 0.6875, 0.75, 0.625, 0.75, 0.625, 0.75, 0.6875, 0.75, 0.6875, 0.75, 0.625, 0.75, 0.6875, 0.75, 0.75, 0.75, 0.75, 0.75, 0.6875, 0.75, 0.75, 0.5625, 0.8125, 0.5625, 0.8125, 0.625, 0.75, 0.625, 0.75, 0.5, 0.8125, 0.5, 0.8125, 0.5625, 0.75, 0.5625, 0.8125, 0.5, 0.875, 0.5, 0.875, 0.5625, 0.8125, 0.5625, 0.625, 0.5625, 0.6875, 0.5625, 0.6875, 0.625, 0.625, 0.625, 0.625, 0.5, 0.6875, 0.5, 0.6875, 0.5625, 0.625, 0.5625, 0.6875, 0.5, 0.75, 0.5, 0.75, 0.5625, 0.6875, 0.5625, 0.625, 0.6875, 0.6875, 0.6875, 0.6875, 0.75, 0.625, 0.75, 0.625, 0.625, 0.6875, 0.625, 0.6875, 0.6875, 0.625, 0.6875, 0.6875, 0.625, 0.75, 0.625, 0.75, 0.6875, 0.6875, 0.6875, 0.625, 0.625, 0.625, 0.5625, 0.625, 0.5625, 0.625, 0.625, 0.625, 0.625, 0.625, 0.5625, 0.625, 0.5625, 0.625, 0.625, 0.625, 0.5625, 0.625, 0.5, 0.625, 0.5, 0.625, 0.5625, 0.625, 0.75, 0.625, 0.6875, 0.625, 0.6875, 0.625, 0.75, 0.625, 0.75, 0.625, 0.6875, 0.625, 0.6875, 0.625, 0.75, 0.625, 0.6875, 0.625, 0.625, 0.625, 0.625, 0.625, 0.6875, 0.625, 0.75, 0.625, 0.6875, 0.625, 0.6875, 0.625, 0.75, 0.625, 0.75, 0.625, 0.6875, 0.625, 0.6875, 0.625, 0.75, 0.625, 0.6875, 0.625, 0.625, 0.625, 0.625, 0.625, 0.6875, 0.875, 0.625, 0.875, 0.5625, 0.875, 0.5625, 0.875, 0.625, 0.875, 0.625, 0.875, 0.5625, 0.875, 0.5625, 0.875, 0.625, 0.875, 0.5625, 0.875, 0.5, 0.875, 0.5, 0.875, 0.5625, 0.875, 0.75, 0.875, 0.6875, 0.875, 0.6875, 0.875, 0.75, 0.875, 0.75, 0.875, 0.6875, 0.875, 0.6875, 0.875, 0.75, 0.875, 0.6875, 0.875, 0.625, 0.875, 0.625, 0.875, 0.6875, 0.875, 0.75, 0.875, 0.6875, 0.875, 0.6875, 0.875, 0.75, 0.875, 0.75, 0.875, 0.6875, 0.875, 0.6875, 0.875, 0.75, 0.875, 0.6875, 0.875, 0.625, 0.875, 0.625, 0.875, 0.6875, 0.625, 0.625, 0.625, 0.6875, 0.625, 0.6875, 0.625, 0.625, 0.625, 0.625, 0.625, 0.6875, 0.625, 0.6875, 0.625, 0.625, 0.625, 0.6875, 0.625, 0.75, 0.625, 0.75, 0.625, 0.6875, 0.625, 0.5, 0.625, 0.5625, 0.625, 0.5625, 0.625, 0.5, 0.625, 0.5, 0.625, 0.5625, 0.625, 0.5625, 0.625, 0.5, 0.625, 0.5625, 0.625, 0.625, 0.625, 0.625, 0.625, 0.5625, 0.625, 0.5, 0.625, 0.5625, 0.625, 0.5625, 0.625, 0.5, 0.625, 0.5, 0.625, 0.5625, 0.625, 0.5625, 0.625, 0.5, 0.625, 0.5625, 0.625, 0.625, 0.625, 0.625, 0.625, 0.5625, 0.625, 0.625, 0.625, 0.5625, 0.625, 0.5625, 0.625, 0.625, 0.625, 0.625, 0.625, 0.5625, 0.625, 0.5625, 0.625, 0.625, 0.625, 0.5625, 0.625, 0.5, 0.625, 0.5, 0.625, 0.5625, 0.625, 0.75, 0.625, 0.6875, 0.625, 0.6875, 0.625, 0.75, 0.625, 0.75, 0.625, 0.6875, 0.625, 0.6875, 0.625, 0.75, 0.625, 0.6875, 0.625, 0.625, 0.625, 0.625, 0.625, 0.6875, 0.625, 0.75, 0.625, 0.6875, 0.625, 0.6875, 0.625, 0.75, 0.625, 0.75, 0.625, 0.6875, 0.625, 0.6875, 0.625, 0.75, 0.625, 0.6875, 0.625, 0.625, 0.625, 0.625, 0.625, 0.6875, 0.625, 0.125, 0.625, 0.0625, 0.625, 0.0625, 0.625, 0.125, 0.625, 0.125, 0.625, 0.0625, 0.625, 0.0625, 0.625, 0.125, 0.625, 0.0625, 0.625, 0.0, 0.625, 0.0, 0.625, 0.0625, 0.625, 0.25, 0.625, 0.1875, 0.625, 0.1875, 0.625, 0.25, 0.625, 0.25, 0.625, 0.1875, 0.625, 0.1875, 0.625, 0.25, 0.625, 0.1875, 0.625, 0.125, 0.625, 0.125, 0.625, 0.1875, 0.625, 0.25, 0.625, 0.1875, 0.625, 0.1875, 0.625, 0.25, 0.625, 0.25, 0.625, 0.1875, 0.625, 0.1875, 0.625, 0.25, 0.625, 0.1875, 0.625, 0.125, 0.625, 0.125, 0.625, 0.1875, 0.625, 0.875, 0.625, 0.8125, 0.625, 0.8125, 0.625, 0.875, 0.625, 0.875, 0.625, 0.8125, 0.625, 0.8125, 0.625, 0.875, 0.625, 0.8125, 0.625, 0.75, 0.625, 0.75, 0.625, 0.8125, 0.625, 1.0, 0.625, 0.9375, 0.625, 0.9375, 0.625, 1.0, 0.625, 1.0, 0.625, 0.9375, 0.625, 0.9375, 0.625, 1.0, 0.625, 0.9375, 0.625, 0.875, 0.625, 0.875, 0.625, 0.9375, 0.625, 1.0, 0.625, 0.9375, 0.625, 0.9375, 0.625, 1.0, 0.625, 1.0, 0.625, 0.9375, 0.625, 0.9375, 0.625, 1.0, 0.625, 0.9375, 0.625, 0.875, 0.625, 0.875, 0.625, 0.9375, 0.625, 0.375, 0.625, 0.3125, 0.625, 0.3125, 0.625, 0.375, 0.625, 0.375, 0.625, 0.3125, 0.625, 0.3125, 0.625, 0.375, 0.625, 0.3125, 0.625, 0.25, 0.625, 0.25, 0.625, 0.3125, 0.625, 0.5, 0.625, 0.4375, 0.625, 0.4375, 0.625, 0.5, 0.625, 0.5, 0.625, 0.4375, 0.625, 0.4375, 0.625, 0.5, 0.625, 0.4375, 0.625, 0.375, 0.625, 0.375, 0.625, 0.4375, 0.625, 0.5, 0.625, 0.4375, 0.625, 0.4375, 0.625, 0.5, 0.625, 0.5, 0.625, 0.4375, 0.625, 0.4375, 0.625, 0.5, 0.625, 0.4375, 0.625, 0.375, 0.625, 0.375, 0.625, 0.4375, 0.75, 0.5, 0.6875, 0.5, 0.6875, 0.5, 0.75, 0.5, 0.75, 0.5, 0.6875, 0.5, 0.6875, 0.5, 0.75, 0.5, 0.6875, 0.5, 0.625, 0.5, 0.625, 0.5, 0.6875, 0.5, 0.875, 0.5, 0.8125, 0.5, 0.8125, 0.5, 0.875, 0.5, 0.875, 0.5, 0.8125, 0.5, 0.8125, 0.5, 0.875, 0.5, 0.8125, 0.5, 0.75, 0.5, 0.75, 0.5, 0.8125, 0.5, 0.875, 0.5, 0.8125, 0.5, 0.8125, 0.5, 0.875, 0.5, 0.875, 0.5, 0.8125, 0.5, 0.8125, 0.5, 0.875, 0.5, 0.8125, 0.5, 0.75, 0.5, 0.75, 0.5, 0.8125, 0.5, 0.625, 0.125, 0.625, 0.0625, 0.625, 0.0625, 0.625, 0.125, 0.625, 0.125, 0.625, 0.0625, 0.625, 0.0625, 0.625, 0.125, 0.625, 0.0625, 0.625, 0.0, 0.625, 0.0, 0.625, 0.0625, 0.625, 0.25, 0.625, 0.1875, 0.625, 0.1875, 0.625, 0.25, 0.625, 0.25, 0.625, 0.1875, 0.625, 0.1875, 0.625, 0.25, 0.625, 0.1875, 0.625, 0.125, 0.625, 0.125, 0.625, 0.1875, 0.625, 0.25, 0.625, 0.1875, 0.625, 0.1875, 0.625, 0.25, 0.625, 0.25, 0.625, 0.1875, 0.625, 0.1875, 0.625, 0.25, 0.625, 0.1875, 0.625, 0.125, 0.625, 0.125, 0.625, 0.1875, 0.625, 0.875, 0.625, 0.8125, 0.625, 0.8125, 0.625, 0.875, 0.625, 0.875, 0.625, 0.8125, 0.625, 0.8125, 0.625, 0.875, 0.625, 0.8125, 0.625, 0.75, 0.625, 0.75, 0.625, 0.8125, 0.625, 1.0, 0.625, 0.9375, 0.625, 0.9375, 0.625, 1.0, 0.625, 1.0, 0.625, 0.9375, 0.625, 0.9375, 0.625, 1.0, 0.625, 0.9375, 0.625, 0.875, 0.625, 0.875, 0.625, 0.9375, 0.625, 1.0, 0.625, 0.9375, 0.625, 0.9375, 0.625, 1.0, 0.625, 1.0, 0.625, 0.9375, 0.625, 0.9375, 0.625, 1.0, 0.625, 0.9375, 0.625, 0.875, 0.625, 0.875, 0.625, 0.9375, 0.625, 0.375, 0.625, 0.3125, 0.625, 0.3125, 0.625, 0.375, 0.625, 0.375, 0.625, 0.3125, 0.625, 0.3125, 0.625, 0.375, 0.625, 0.3125, 0.625, 0.25, 0.625, 0.25, 0.625, 0.3125, 0.625, 0.5, 0.625, 0.4375, 0.625, 0.4375, 0.625, 0.5, 0.625, 0.5, 0.625, 0.4375, 0.625, 0.4375, 0.625, 0.5, 0.625, 0.4375, 0.625, 0.375, 0.625, 0.375, 0.625, 0.4375, 0.625, 0.5, 0.625, 0.4375, 0.625, 0.4375, 0.625, 0.5, 0.625, 0.5, 0.625, 0.4375, 0.625, 0.4375, 0.625, 0.5, 0.625, 0.4375, 0.625, 0.375, 0.625, 0.375, 0.625, 0.4375, 0.625, 0.375, 0.625, 0.3125, 0.625, 0.3125, 0.625, 0.375, 0.625, 0.375, 0.625, 0.3125, 0.625, 0.3125, 0.625, 0.375, 0.625, 0.3125, 0.625, 0.25, 0.625, 0.25, 0.625, 0.3125, 0.625, 0.875, 0.625, 0.8125, 0.625, 0.8125, 0.625, 0.875, 0.625, 0.875, 0.625, 0.8125, 0.625, 0.8125, 0.625, 0.875, 0.625, 0.8125, 0.625, 0.75, 0.625, 0.75, 0.625, 0.8125, 0.625, 0.125, 0.625, 0.0625, 0.625, 0.0625, 0.625, 0.125, 0.625, 0.125, 0.625, 0.0625, 0.625, 0.0625, 0.625, 0.125, 0.625, 0.0625, 0.625, 0.0, 0.625, 0.0, 0.625, 0.0625, 0.75, 0.5, 0.6875, 0.5, 0.6875, 0.5, 0.75, 0.5, 0.75, 0.5, 0.6875, 0.5, 0.6875, 0.5, 0.75, 0.5, 0.6875, 0.5, 0.625, 0.5, 0.625, 0.5, 0.6875, 0.5, 0.625, 0.375, 0.625, 0.3125, 0.625, 0.3125, 0.625, 0.375, 0.625, 0.375, 0.625, 0.3125, 0.625, 0.3125, 0.625, 0.375, 0.625, 0.3125, 0.625, 0.25, 0.625, 0.25, 0.625, 0.3125, 0.625, 0.875, 0.625, 0.8125, 0.625, 0.8125, 0.625, 0.875, 0.625, 0.875, 0.625, 0.8125, 0.625, 0.8125, 0.625, 0.875, 0.625, 0.8125, 0.625, 0.75, 0.625, 0.75, 0.625, 0.8125, 0.625, 0.125, 0.625, 0.0625, 0.625, 0.0625, 0.625, 0.125, 0.625, 0.125, 0.625, 0.0625, 0.625, 0.0625, 0.625, 0.125, 0.625, 0.0625, 0.625, 0.0, 0.625, 0.0, 0.625, 0.0625, 0.625, 0.625, 0.625, 0.5625, 0.625, 0.5625, 0.625, 0.625, 0.625, 0.625, 0.625, 0.5625, 0.625, 0.5625, 0.625, 0.625, 0.625, 0.5625, 0.625, 0.5, 0.625, 0.5, 0.625, 0.5625, 0.625, 0.625, 0.625, 0.6875, 0.625, 0.6875, 0.625, 0.625, 0.625, 0.625, 0.625, 0.6875, 0.625, 0.6875, 0.625, 0.625, 0.625, 0.6875, 0.625, 0.75, 0.625, 0.75, 0.625, 0.6875, 0.875, 0.625, 0.875, 0.5625, 0.875, 0.5625, 0.875, 0.625, 0.875, 0.625, 0.875, 0.5625, 0.875, 0.5625, 0.875, 0.625, 0.875, 0.5625, 0.875, 0.5, 0.875, 0.5, 0.875, 0.5625, 0.625, 0.625, 0.625, 0.5625, 0.625, 0.5625, 0.625, 0.625, 0.625, 0.625, 0.625, 0.5625, 0.625, 0.5625, 0.625, 0.625, 0.625, 0.5625, 0.625, 0.5, 0.625, 0.5, 0.625, 0.5625, 0.75, 0.6875, 0.8125, 0.6875, 0.8125, 0.75, 0.75, 0.75, 0.75, 0.625, 0.8125, 0.625, 0.8125, 0.6875, 0.75, 0.6875, 0.8125, 0.625, 0.875, 0.625, 0.875, 0.6875, 0.8125, 0.6875, 0.75, 0.75, 0.8125, 0.75, 0.8125, 0.75, 0.75, 0.75, 0.75, 0.75, 0.8125, 0.75, 0.8125, 0.75, 0.75, 0.75, 0.8125, 0.75, 0.875, 0.75, 0.875, 0.75, 0.8125, 0.75, 0.25, 0.6875, 0.3125, 0.6875, 0.3125, 0.75, 0.25, 0.75, 0.25, 0.625, 0.3125, 0.625, 0.3125, 0.6875, 0.25, 0.6875, 0.3125, 0.625, 0.375, 0.625, 0.375, 0.6875, 0.3125, 0.6875, 0.5, 0.9375, 0.5625, 0.9375, 0.5625, 1.0, 0.5, 1.0, 0.5, 0.875, 0.5625, 0.875, 0.5625, 0.9375, 0.5, 0.9375, 0.5625, 0.875, 0.625, 0.875, 0.625, 0.9375, 0.5625, 0.9375, 0.5, 0.6875, 0.5625, 0.6875, 0.5625, 0.75, 0.5, 0.75, 0.5, 0.625, 0.5625, 0.625, 0.5625, 0.6875, 0.5, 0.6875, 0.5625, 0.625, 0.625, 0.625, 0.625, 0.6875, 0.5625, 0.6875, 0.5, 0.4375, 0.5625, 0.4375, 0.5625, 0.5, 0.5, 0.5, 0.5, 0.375, 0.5625, 0.375, 0.5625, 0.4375, 0.5, 0.4375, 0.5625, 0.375, 0.625, 0.375, 0.625, 0.4375, 0.5625, 0.4375, 0.5, 0.1875, 0.5625, 0.1875, 0.5625, 0.25, 0.5, 0.25, 0.5, 0.125, 0.5625, 0.125, 0.5625, 0.1875, 0.5, 0.1875, 0.5625, 0.125, 0.625, 0.125, 0.625, 0.1875, 0.5625, 0.1875])
me_cube_002.materials.append(mat_material_001)
me_cube_002.materials.append(mat_material_002)
me_cube_002.update()

# ---- objects
ob_cube = bpy.data.objects.new('Cube', me_cube_002)

# ---- transforms, parenting, visibility, modifiers, constraints
ob_cube.location = (0.0, 0.0, 0.0)

# ---- collection membership
col_collection.objects.link(ob_cube)

# ---- scene / render settings (as saved in the file)
scene.frame_start = 1; scene.frame_end = 250; scene.frame_set(1)
scene.render.engine = 'BLENDER_EEVEE_NEXT'
scene.cycles.sampling_pattern = 'TABULATED_SOBOL'
scene.cycles.use_light_tree = False
scene.view_settings.view_transform = 'Filmic'
bpy.context.view_layer.update()

# ---- added for rendering (the .blend has no active camera and no usable light): camera, sun
cam_auto = bpy.data.cameras.new('AutoCamera')
cam_auto.lens = 50.0
cam_auto.sensor_width = 36.0
cam_auto.clip_end = 1000.0
ob_auto_camera = bpy.data.objects.new('AutoCamera', cam_auto)
scene.collection.objects.link(ob_auto_camera)
ob_auto_camera.location = (5.53858, -6.56566, 6.43222)
ob_auto_camera.rotation_euler = (1.09748, -7.21219e-08, 0.694738)
scene.camera = ob_auto_camera
light_auto_sun = bpy.data.lights.new('AutoSun', 'SUN')
light_auto_sun.energy = 3.0
light_auto_sun.angle = 0.0523599
ob_auto_sun = bpy.data.objects.new('AutoSun', light_auto_sun)
scene.collection.objects.link(ob_auto_sun)
ob_auto_sun.rotation_euler = (0.872665, 0.174533, 0.523599)
bpy.context.view_layer.update()
